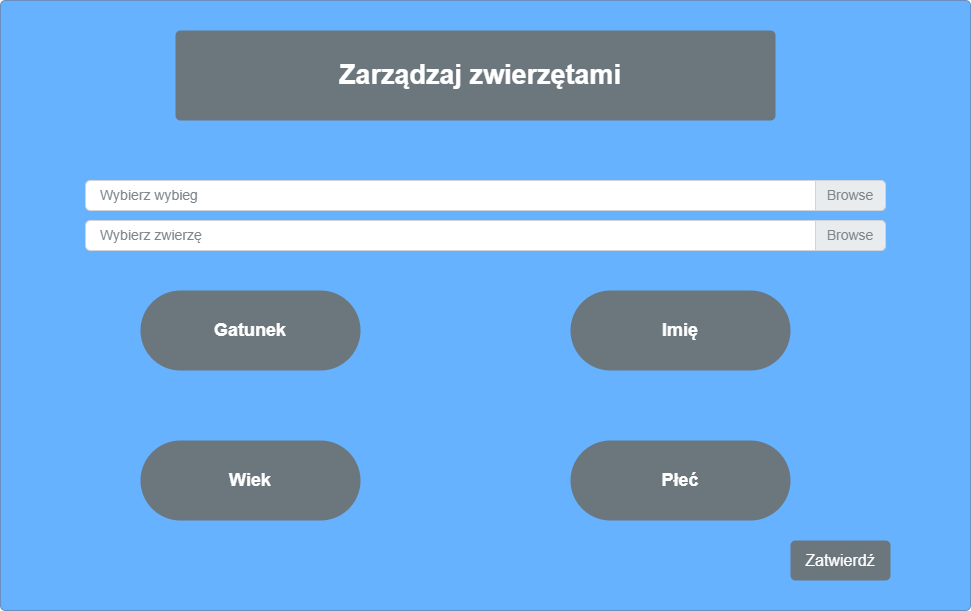

The diagram above was exported from draw.io. Its source (the exported page's mxGraphModel, read from the mxfile embedded in the PNG):
<mxGraphModel dx="1914" dy="976" grid="1" gridSize="10" guides="1" tooltips="1" connect="1" arrows="1" fold="1" page="1" pageScale="1" pageWidth="1169" pageHeight="1654" math="0" shadow="0">
  <root>
    <mxCell id="0" />
    <mxCell id="1" parent="0" />
    <mxCell id="V8pGc05PtnCKhOsary0--2" value="" style="html=1;shadow=0;dashed=0;shape=mxgraph.bootstrap.rrect;rSize=5;strokeColor=#6c8ebf;strokeWidth=1;fillColor=#66B2FF;whiteSpace=wrap;align=center;verticalAlign=middle;spacingLeft=0;fontStyle=0;fontSize=16;spacing=5;" parent="1" vertex="1">
      <mxGeometry x="110" y="190" width="970" height="610" as="geometry" />
    </mxCell>
    <mxCell id="V8pGc05PtnCKhOsary0--3" value="&lt;font style=&quot;font-size: 27px;&quot;&gt;Zarządzaj zwierzętami&lt;/font&gt;" style="html=1;shadow=0;dashed=0;shape=mxgraph.bootstrap.rrect;rSize=5;strokeColor=none;strokeWidth=1;fillColor=#6C767D;fontColor=#FFFFFF;whiteSpace=wrap;align=center;verticalAlign=middle;spacingLeft=10;fontStyle=1;fontSize=18;" parent="1" vertex="1">
      <mxGeometry x="285" y="220" width="600" height="90" as="geometry" />
    </mxCell>
    <mxCell id="V8pGc05PtnCKhOsary0--20" value="Zatwierdź" style="html=1;shadow=0;dashed=0;shape=mxgraph.bootstrap.rrect;rSize=5;strokeColor=none;strokeWidth=1;fillColor=#6C767D;fontColor=#FFFFFF;whiteSpace=wrap;align=center;verticalAlign=middle;spacingLeft=0;fontStyle=0;fontSize=16;spacing=5;" parent="1" vertex="1">
      <mxGeometry x="900" y="730" width="100" height="40" as="geometry" />
    </mxCell>
    <mxCell id="EuGUoc4EQF9cA12t5RPD-1" value="Wybierz wybieg" style="html=1;shadow=0;dashed=0;shape=mxgraph.bootstrap.rrect;rSize=5;strokeColor=#CED4DA;html=1;whiteSpace=wrap;fillColor=#FFFFFF;fontColor=#7D868C;align=left;spacingLeft=0;spacing=15;fontSize=14;" parent="1" vertex="1">
      <mxGeometry x="195" y="370" width="800" height="30" as="geometry" />
    </mxCell>
    <mxCell id="EuGUoc4EQF9cA12t5RPD-2" value="Browse" style="html=1;shadow=0;dashed=0;shape=mxgraph.bootstrap.rightButton;strokeColor=inherit;gradientColor=inherit;fontColor=inherit;fillColor=#E9ECEF;rSize=5;perimeter=none;whiteSpace=wrap;resizeHeight=1;fontSize=14;" parent="EuGUoc4EQF9cA12t5RPD-1" vertex="1">
      <mxGeometry x="1" width="70" height="30" relative="1" as="geometry">
        <mxPoint x="-70" as="offset" />
      </mxGeometry>
    </mxCell>
    <mxCell id="EuGUoc4EQF9cA12t5RPD-4" value="Wybierz zwierzę" style="html=1;shadow=0;dashed=0;shape=mxgraph.bootstrap.rrect;rSize=5;strokeColor=#CED4DA;html=1;whiteSpace=wrap;fillColor=#FFFFFF;fontColor=#7D868C;align=left;spacingLeft=0;spacing=15;fontSize=14;" parent="1" vertex="1">
      <mxGeometry x="195" y="410" width="800" height="30" as="geometry" />
    </mxCell>
    <mxCell id="EuGUoc4EQF9cA12t5RPD-5" value="Browse" style="html=1;shadow=0;dashed=0;shape=mxgraph.bootstrap.rightButton;strokeColor=inherit;gradientColor=inherit;fontColor=inherit;fillColor=#E9ECEF;rSize=5;perimeter=none;whiteSpace=wrap;resizeHeight=1;fontSize=14;" parent="EuGUoc4EQF9cA12t5RPD-4" vertex="1">
      <mxGeometry x="1" width="70" height="30" relative="1" as="geometry">
        <mxPoint x="-70" as="offset" />
      </mxGeometry>
    </mxCell>
    <mxCell id="EuGUoc4EQF9cA12t5RPD-24" value="Gatunek" style="rounded=1;whiteSpace=wrap;html=1;arcSize=50;strokeColor=none;strokeWidth=1;fillColor=#6C767D;fontColor=#FFFFFF;whiteSpace=wrap;align=center;verticalAlign=middle;spacingLeft=0;fontStyle=1;fontSize=18;spacing=10;" parent="1" vertex="1">
      <mxGeometry x="250" y="480" width="220" height="80" as="geometry" />
    </mxCell>
    <mxCell id="EuGUoc4EQF9cA12t5RPD-25" value="Imię" style="rounded=1;whiteSpace=wrap;html=1;arcSize=50;strokeColor=none;strokeWidth=1;fillColor=#6C767D;fontColor=#FFFFFF;whiteSpace=wrap;align=center;verticalAlign=middle;spacingLeft=0;fontStyle=1;fontSize=18;spacing=10;" parent="1" vertex="1">
      <mxGeometry x="680" y="480" width="220" height="80" as="geometry" />
    </mxCell>
    <mxCell id="EuGUoc4EQF9cA12t5RPD-26" value="Wiek" style="rounded=1;whiteSpace=wrap;html=1;arcSize=50;strokeColor=none;strokeWidth=1;fillColor=#6C767D;fontColor=#FFFFFF;whiteSpace=wrap;align=center;verticalAlign=middle;spacingLeft=0;fontStyle=1;fontSize=18;spacing=10;" parent="1" vertex="1">
      <mxGeometry x="250" y="630" width="220" height="80" as="geometry" />
    </mxCell>
    <mxCell id="EuGUoc4EQF9cA12t5RPD-27" value="Płeć" style="rounded=1;whiteSpace=wrap;html=1;arcSize=50;strokeColor=none;strokeWidth=1;fillColor=#6C767D;fontColor=#FFFFFF;whiteSpace=wrap;align=center;verticalAlign=middle;spacingLeft=0;fontStyle=1;fontSize=18;spacing=10;" parent="1" vertex="1">
      <mxGeometry x="680" y="630" width="220" height="80" as="geometry" />
    </mxCell>
  </root>
</mxGraphModel>